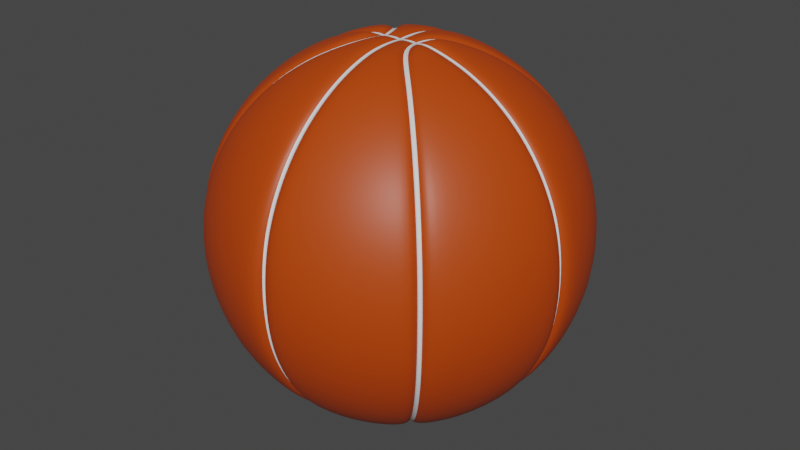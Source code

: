 # Source: 3D_Basketball.blend  (saved by Blender 2.90.8; exported with 4.5.12 LTS)
import bpy
from mathutils import Matrix  # noqa: F401  (used for matrix-valued properties, if any)

bpy.ops.wm.read_factory_settings(use_empty=True)
scene = bpy.context.scene
scene.name = 'Scene'

# ---- collections
col_collection = bpy.data.collections.new('Collection'); scene.collection.children.link(col_collection)

# ---- materials (node trees are filled in below, after node groups)
mat_material_001 = bpy.data.materials.new('Material.001')
mat_material_001.use_transparent_shadow = False
mat_material_002 = bpy.data.materials.new('Material.002')
mat_material_002.use_transparent_shadow = False

# ---- material node trees
mat_material_001.use_nodes = True; mat_material_001.node_tree.nodes.clear()
_N = mat_material_001.node_tree.nodes; _L = mat_material_001.node_tree.links
n0 = _N.new('ShaderNodeBsdfPrincipled'); n0.name = 'Principled BSDF'; n0.location = (10, 300)
n0.distribution = 'GGX'
n0.subsurface_method = 'BURLEY'
n0.inputs[0].default_value = (0.4969, 0.05316, 0.0, 1.0)
n0.inputs[3].default_value = 1.45
n0.inputs[27].default_value = (0.0, 0.0, 0.0, 1.0)
n0.inputs[28].default_value = 1.0
n1 = _N.new('ShaderNodeOutputMaterial'); n1.name = 'Material Output'; n1.location = (300, 300)
_L.new(n0.outputs[0], n1.inputs[0])
n1.is_active_output = True
mat_material_002.use_nodes = True; mat_material_002.node_tree.nodes.clear()
_N = mat_material_002.node_tree.nodes; _L = mat_material_002.node_tree.links
n0 = _N.new('ShaderNodeBsdfPrincipled'); n0.name = 'Principled BSDF'; n0.location = (10, 300)
n0.distribution = 'GGX'
n0.subsurface_method = 'BURLEY'
n0.inputs[3].default_value = 1.45
n0.inputs[27].default_value = (0.0, 0.0, 0.0, 1.0)
n0.inputs[28].default_value = 1.0
n1 = _N.new('ShaderNodeOutputMaterial'); n1.name = 'Material Output'; n1.location = (300, 300)
_L.new(n0.outputs[0], n1.inputs[0])
n1.is_active_output = True

# ---- world
world_world = bpy.data.worlds.new('World'); scene.world = world_world
world_world.use_nodes = True; world_world.node_tree.nodes.clear()
_N = world_world.node_tree.nodes; _L = world_world.node_tree.links
n0 = _N.new('ShaderNodeOutputWorld'); n0.name = 'World Output'; n0.location = (300, 300)
n1 = _N.new('ShaderNodeBackground'); n1.name = 'Background'; n1.location = (10, 300)
n1.inputs[0].default_value = (0.05088, 0.05088, 0.05088, 1.0)
_L.new(n1.outputs[0], n0.inputs[0])
n0.is_active_output = True
world_world.color = (0.05088, 0.05088, 0.05088)
world_world.use_sun_shadow = False
world_world.sun_shadow_jitter_overblur = 0.0

# ---- meshes
me_sphere = bpy.data.meshes.new('Sphere')
me_sphere.from_pydata([(0.07466, 0.1802, 0.9808), (0.1464, 0.3536, 0.9239), (0.2126, 0.5133, 0.8315), (0.2706, 0.6533, 0.7071), (0.3182, 0.7682, 0.5556), (0.3536, 0.8536, 0.3827), (0.3753, 0.9061, 0.1951), (0.3827, 0.9239, 7.55e-08), (0.1802, 0.07466, 0.9808), (0.3536, 0.1464, 0.9239), (0.5133, 0.2126, 0.8315), (0.6533, 0.2706, 0.7071), (0.7682, 0.3182, 0.5556), (0.8536, 0.3536, 0.3827), (0.9061, 0.3753, 0.1951), (0.9239, 0.3827, 7.55e-08), (0.1802, -0.07466, 0.9808), (0.3536, -0.1464, 0.9239), (0.5133, -0.2126, 0.8315), (0.6533, -0.2706, 0.7071), (0.7682, -0.3182, 0.5556), (0.8536, -0.3536, 0.3827), (0.9061, -0.3753, 0.1951), (0.9239, -0.3827, 7.55e-08), (0.07466, -0.1802, 0.9808), (0.1464, -0.3536, 0.9239), (0.2126, -0.5133, 0.8315), (0.2706, -0.6533, 0.7071), (0.3182, -0.7682, 0.5556), (0.3536, -0.8536, 0.3827), (0.3753, -0.9061, 0.1951), (0.3827, -0.9239, 7.55e-08), (-0.07466, -0.1802, 0.9808), (-0.1464, -0.3536, 0.9239), (-0.2126, -0.5133, 0.8315), (-0.2706, -0.6533, 0.7071), (-0.3182, -0.7682, 0.5556), (-0.3536, -0.8536, 0.3827), (-0.3753, -0.9061, 0.1951), (-0.3827, -0.9239, 7.55e-08), (-0.1802, -0.07466, 0.9808), (-0.3536, -0.1464, 0.9239), (-0.5133, -0.2126, 0.8315), (-0.6533, -0.2706, 0.7071), (-0.7682, -0.3182, 0.5556), (-0.8536, -0.3536, 0.3827), (-0.9061, -0.3753, 0.1951), (-0.9239, -0.3827, 7.55e-08), (-0.1802, 0.07466, 0.9808), (-0.3536, 0.1464, 0.9239), (-0.5133, 0.2126, 0.8315), (-0.6533, 0.2706, 0.7071), (-0.7682, 0.3182, 0.5556), (-0.8536, 0.3536, 0.3827), (-0.9061, 0.3753, 0.1951), (-0.9239, 0.3827, 7.55e-08), (-0.07466, 0.1802, 0.9808), (-0.1464, 0.3536, 0.9239), (-0.2126, 0.5133, 0.8315), (-0.2706, 0.6533, 0.7071), (-0.3182, 0.7682, 0.5556), (-0.3536, 0.8536, 0.3827), (-0.3753, 0.9061, 0.1951), (-0.3827, 0.9239, 7.55e-08), (-0.03056, 0.189, 0.9808), (0.03056, 0.189, 0.9808), (-0.01048, 0.1792, 0.9612), (0.01048, 0.1792, 0.9612), (-0.03046, 0.701, 0.7071), (0.03046, 0.701, 0.7071), (-0.01045, 0.659, 0.7047), (0.01045, 0.659, 0.7047), (0.03043, 0.8254, 0.5556), (-0.03043, 0.8254, 0.5556), (0.01044, 0.7755, 0.5627), (-0.01044, 0.7755, 0.5627), (0.03039, 0.9178, 0.3827), (-0.03039, 0.9178, 0.3827), (0.01042, 0.8621, 0.4007), (-0.01042, 0.8621, 0.4007), (0.03037, 0.9747, 0.1951), (-0.03037, 0.9747, 0.1951), (0.01042, 0.9155, 0.225), (-0.01042, 0.9155, 0.225), (-0.03037, 0.994, 7.55e-08), (0.03037, 0.994, 7.288e-08), (-0.01041, 0.9335, 0.04217), (0.01041, 0.9335, 0.04217), (0.1119, 0.1554, 0.9808), (0.1559, 0.111, 0.9808), (0.1193, 0.1341, 0.9612), (0.1344, 0.1189, 0.9612), (0.2884, 0.2439, 0.9239), (0.2446, 0.288, 0.9239), (0.2586, 0.2433, 0.9078), (0.2436, 0.2584, 0.9078), (0.4105, 0.3664, 0.8315), (0.3669, 0.4102, 0.8315), (0.3731, 0.3579, 0.8213), (0.3582, 0.3729, 0.8213), (0.5176, 0.4737, 0.7071), (0.4741, 0.5173, 0.7071), (0.4735, 0.4584, 0.7047), (0.4586, 0.4734, 0.7047), (0.6054, 0.5618, 0.5556), (0.5621, 0.6052, 0.5556), (0.5558, 0.5408, 0.5627), (0.541, 0.5558, 0.5627), (0.6707, 0.6272, 0.3827), (0.6275, 0.6705, 0.3827), (0.6171, 0.6021, 0.4007), (0.6022, 0.617, 0.4007), (0.7109, 0.6675, 0.1951), (0.6677, 0.7108, 0.1951), (0.6547, 0.6398, 0.225), (0.6399, 0.6547, 0.225), (0.6813, 0.7243, 7.55e-08), (0.7245, 0.6811, 7.782e-08), (0.6527, 0.6674, 0.04217), (0.6675, 0.6526, 0.04217), (0.1846, 0.03136, 0.9808), (0.1847, -0.02982, 0.9808), (0.174, 0.01126, 0.9612), (0.174, -0.009722, 0.9612), (0.3766, -0.03051, 0.9239), (0.3766, 0.03055, 0.9239), (0.355, -0.01041, 0.9078), (0.355, 0.01053, 0.9078), (0.5495, -0.03049, 0.8315), (0.5495, 0.03051, 0.8315), (0.517, -0.0104, 0.8213), (0.517, 0.01052, 0.8213), (0.701, -0.03045, 0.7071), (0.701, 0.03047, 0.7071), (0.659, -0.01039, 0.7047), (0.659, 0.0105, 0.7047), (0.8254, -0.03042, 0.5556), (0.8254, 0.03043, 0.5556), (0.7755, -0.01038, 0.5627), (0.7755, 0.01049, 0.5627), (0.9178, -0.03039, 0.3827), (0.9178, 0.0304, 0.3827), (0.8621, -0.01037, 0.4007), (0.8621, 0.01048, 0.4007), (0.9747, -0.03037, 0.1951), (0.9747, 0.03038, 0.1951), (0.9154, -0.01036, 0.225), (0.9154, 0.01047, 0.225), (0.994, 0.03037, 7.55e-08), (0.994, -0.03036, 7.555e-08), (0.9334, 0.01047, 0.04217), (0.9334, -0.01036, 0.04217), (0.156, -0.111, 0.9808), (0.1119, -0.1554, 0.9808), (0.1344, -0.1188, 0.9612), (0.1193, -0.134, 0.9612), (0.2446, -0.288, 0.9239), (0.2884, -0.2439, 0.9239), (0.2436, -0.2583, 0.9078), (0.2586, -0.2432, 0.9078), (0.3669, -0.4102, 0.8315), (0.4105, -0.3664, 0.8315), (0.3582, -0.3728, 0.8213), (0.3731, -0.3578, 0.8213), (0.4741, -0.5173, 0.7071), (0.5176, -0.4737, 0.7071), (0.4586, -0.4733, 0.7047), (0.4735, -0.4583, 0.7047), (0.5621, -0.6052, 0.5556), (0.6054, -0.5617, 0.5556), (0.541, -0.5557, 0.5627), (0.5559, -0.5407, 0.5627), (0.6275, -0.6705, 0.3827), (0.6707, -0.6272, 0.3827), (0.6022, -0.6169, 0.4007), (0.6171, -0.602, 0.4007), (0.6677, -0.7108, 0.1951), (0.7109, -0.6675, 0.1951), (0.6399, -0.6546, 0.225), (0.6547, -0.6397, 0.225), (0.7245, -0.6811, 7.55e-08), (0.6813, -0.7243, 7.683e-08), (0.6675, -0.6525, 0.04217), (0.6527, -0.6673, 0.04217), (0.03056, -0.189, 0.9808), (-0.03056, -0.189, 0.9808), (0.01048, -0.1791, 0.9612), (-0.01048, -0.1791, 0.9612), (-0.03054, -0.3766, 0.9239), (0.03054, -0.3766, 0.9239), (-0.01047, -0.3549, 0.9078), (0.01047, -0.3549, 0.9078), (-0.0305, -0.5495, 0.8315), (0.0305, -0.5495, 0.8315), (-0.01046, -0.5169, 0.8213), (0.01046, -0.5169, 0.8213), (-0.03046, -0.701, 0.7071), (0.03046, -0.701, 0.7071), (-0.01045, -0.6589, 0.7047), (0.01045, -0.6589, 0.7047), (-0.03043, -0.8254, 0.5556), (0.03043, -0.8254, 0.5556), (-0.01044, -0.7754, 0.5627), (0.01044, -0.7754, 0.5627), (-0.03039, -0.9178, 0.3827), (0.03039, -0.9178, 0.3827), (-0.01042, -0.862, 0.4007), (0.01042, -0.862, 0.4007), (-0.03037, -0.9747, 0.1951), (0.03037, -0.9747, 0.1951), (-0.01042, -0.9154, 0.225), (0.01042, -0.9154, 0.225), (0.03037, -0.994, 7.55e-08), (-0.03037, -0.994, 7.404e-08), (0.01041, -0.9334, 0.04217), (-0.01041, -0.9334, 0.04217), (-0.1119, -0.1554, 0.9808), (-0.156, -0.111, 0.9808), (-0.1193, -0.134, 0.9612), (-0.1344, -0.1188, 0.9612), (-0.2884, -0.2439, 0.9239), (-0.2446, -0.288, 0.9239), (-0.2586, -0.2432, 0.9078), (-0.2436, -0.2583, 0.9078), (-0.4105, -0.3664, 0.8315), (-0.3669, -0.4102, 0.8315), (-0.3731, -0.3578, 0.8213), (-0.3582, -0.3728, 0.8213), (-0.5176, -0.4737, 0.7071), (-0.4741, -0.5173, 0.7071), (-0.4735, -0.4583, 0.7047), (-0.4586, -0.4733, 0.7047), (-0.6054, -0.5617, 0.5556), (-0.5621, -0.6052, 0.5556), (-0.5559, -0.5407, 0.5627), (-0.541, -0.5557, 0.5627), (-0.6707, -0.6272, 0.3827), (-0.6275, -0.6705, 0.3827), (-0.6171, -0.602, 0.4007), (-0.6022, -0.6169, 0.4007), (-0.7109, -0.6675, 0.1951), (-0.6677, -0.7108, 0.1951), (-0.6547, -0.6397, 0.225), (-0.6399, -0.6546, 0.225), (-0.6813, -0.7243, 7.55e-08), (-0.7245, -0.6811, 7.311e-08), (-0.6527, -0.6673, 0.04217), (-0.6675, -0.6525, 0.04217), (-0.1847, -0.02982, 0.9808), (-0.1846, 0.03136, 0.9808), (-0.174, -0.009722, 0.9612), (-0.174, 0.01126, 0.9612), (-0.3766, 0.03055, 0.9239), (-0.3766, -0.03051, 0.9239), (-0.355, 0.01053, 0.9078), (-0.355, -0.01041, 0.9078), (-0.5495, 0.03051, 0.8315), (-0.5495, -0.03049, 0.8315), (-0.517, 0.01052, 0.8213), (-0.517, -0.0104, 0.8213), (-0.701, 0.03047, 0.7071), (-0.701, -0.03045, 0.7071), (-0.659, 0.0105, 0.7047), (-0.659, -0.01039, 0.7047), (-0.8254, 0.03043, 0.5556), (-0.8254, -0.03042, 0.5556), (-0.7755, 0.01049, 0.5627), (-0.7755, -0.01038, 0.5627), (-0.9178, 0.0304, 0.3827), (-0.9178, -0.03039, 0.3827), (-0.8621, 0.01048, 0.4007), (-0.8621, -0.01037, 0.4007), (-0.9747, 0.03038, 0.1951), (-0.9747, -0.03037, 0.1951), (-0.9154, 0.01047, 0.225), (-0.9154, -0.01036, 0.225), (-0.994, -0.03036, 7.55e-08), (-0.994, 0.03037, 7.451e-08), (-0.9334, -0.01036, 0.04217), (-0.9334, 0.01047, 0.04217), (-0.1559, 0.111, 0.9808), (-0.1119, 0.1554, 0.9808), (-0.1344, 0.1189, 0.9612), (-0.1193, 0.1341, 0.9612), (-0.2446, 0.288, 0.9239), (-0.2884, 0.2439, 0.9239), (-0.2436, 0.2584, 0.9078), (-0.2586, 0.2433, 0.9078), (-0.3669, 0.4102, 0.8315), (-0.4105, 0.3664, 0.8315), (-0.3582, 0.3729, 0.8213), (-0.3731, 0.3579, 0.8213), (-0.4741, 0.5173, 0.7071), (-0.5176, 0.4737, 0.7071), (-0.4586, 0.4734, 0.7047), (-0.4735, 0.4584, 0.7047), (-0.5621, 0.6052, 0.5556), (-0.6054, 0.5618, 0.5556), (-0.541, 0.5558, 0.5627), (-0.5558, 0.5408, 0.5627), (-0.6275, 0.6705, 0.3827), (-0.6707, 0.6272, 0.3827), (-0.6022, 0.617, 0.4007), (-0.6171, 0.6021, 0.4007), (-0.6677, 0.7108, 0.1951), (-0.7109, 0.6675, 0.1951), (-0.6399, 0.6547, 0.225), (-0.6547, 0.6398, 0.225), (-0.7245, 0.6811, 7.55e-08), (-0.6813, 0.7243, 7.241e-08), (-0.6675, 0.6526, 0.04217), (-0.6527, 0.6674, 0.04217), (-0.03054, 0.3766, 0.9239), (0.03054, 0.3766, 0.9239), (-0.01047, 0.355, 0.9078), (0.01047, 0.355, 0.9078), (0.0305, 0.5495, 0.8315), (-0.0305, 0.5495, 0.8315), (0.01046, 0.517, 0.8213), (-0.01046, 0.517, 0.8213), (-0.1324, 0.03265, 0.9808), (-0.1323, -0.02853, 0.9808), (-0.07474, -0.02746, 0.9808), (-0.07513, 0.03407, 0.9808), (-0.1211, 0.0126, 0.9612), (-0.1062, 0.03108, 0.9612), (-0.1036, 0.01218, 0.9612), (-0.106, -0.02635, 0.9612), (-0.1211, -0.008365, 0.9612), (-0.1036, -0.007218, 0.9612), (-0.06723, -0.007391, 0.9612), (-0.08801, -0.02581, 0.9612), (-0.08562, -0.006895, 0.9612), (-0.0883, 0.03153, 0.9612), (-0.06736, 0.01369, 0.9612), (-0.08571, 0.01254, 0.9612), (-0.05638, 0.03433, 0.9808), (-0.05624, -0.0272, 0.9808), (-0.05149, 0.01395, 0.9612), (-0.05144, -0.007156, 0.9612), (-0.03057, 0.03443, 0.9808), (-0.03057, -0.0271, 0.9808), (0.03057, -0.0271, 0.9808), (0.03057, 0.03443, 0.9808), (-0.02864, 0.01309, 0.9612), (-0.009547, 0.03231, 0.9612), (-0.009547, 0.01312, 0.9612), (-0.009547, -0.02534, 0.9612), (-0.02864, -0.006127, 0.9612), (-0.009547, -0.006098, 0.9612), (0.02864, -0.006127, 0.9612), (0.009546, -0.02519, 0.9612), (0.009547, -0.006098, 0.9612), (0.009547, 0.03231, 0.9612), (0.02864, 0.01309, 0.9612), (0.009547, 0.01312, 0.9612), (0.05638, 0.03433, 0.9808), (0.05624, -0.0272, 0.9808), (0.05149, 0.01395, 0.9612), (0.05144, -0.007156, 0.9612), (0.1324, 0.03265, 0.9808), (0.07513, 0.03407, 0.9808), (0.07474, -0.02746, 0.9808), (0.1323, -0.02853, 0.9808), (0.1062, 0.03109, 0.9612), (0.1211, 0.0126, 0.9612), (0.1036, 0.01218, 0.9612), (0.06736, 0.01369, 0.9612), (0.0883, 0.03153, 0.9612), (0.08571, 0.01254, 0.9612), (0.08801, -0.02602, 0.9612), (0.06723, -0.007391, 0.9612), (0.08562, -0.006895, 0.9612), (0.1211, -0.008365, 0.9612), (0.106, -0.02617, 0.9612), (0.1036, -0.007218, 0.9612)], [], [(59, 58, 317, 68), (69, 316, 2, 3), (62, 61, 77, 81), (63, 62, 81, 84), (92, 89, 8, 9), (57, 56, 64, 312), (356, 361, 88, 0), (100, 96, 10, 11), (104, 100, 11, 12), (108, 104, 12, 13), (112, 108, 13, 14), (117, 112, 14, 15), (124, 121, 16, 17), (5, 4, 105, 109), (6, 5, 109, 113), (7, 6, 113, 116), (360, 120, 8, 89), (2, 1, 93, 97), (3, 2, 97, 101), (4, 3, 101, 105), (128, 124, 17, 18), (132, 128, 18, 19), (136, 132, 19, 20), (140, 136, 20, 21), (144, 140, 21, 22), (149, 144, 22, 23), (156, 153, 24, 25), (13, 12, 137, 141), (14, 13, 141, 145), (15, 14, 145, 148), (152, 16, 121, 363), (10, 9, 125, 129), (11, 10, 129, 133), (12, 11, 133, 137), (164, 160, 26, 27), (168, 164, 27, 28), (172, 168, 28, 29), (176, 172, 29, 30), (181, 176, 30, 31), (188, 185, 32, 33), (160, 156, 25, 26), (22, 21, 173, 177), (23, 22, 177, 180), (24, 153, 362, 357), (18, 17, 157, 161), (19, 18, 161, 165), (20, 19, 165, 169), (21, 20, 169, 173), (196, 192, 34, 35), (200, 196, 35, 36), (204, 200, 36, 37), (208, 204, 37, 38), (213, 208, 38, 39), (220, 217, 40, 41), (184, 24, 357, 342), (30, 29, 205, 209), (31, 30, 209, 212), (32, 185, 341, 337), (26, 25, 189, 193), (27, 26, 193, 197), (28, 27, 197, 201), (29, 28, 201, 205), (232, 228, 43, 44), (236, 232, 44, 45), (240, 236, 45, 46), (245, 240, 46, 47), (252, 249, 48, 49), (216, 32, 337, 322), (228, 224, 42, 43), (39, 38, 241, 244), (40, 217, 321, 248), (34, 33, 221, 225), (35, 34, 225, 229), (36, 35, 229, 233), (37, 36, 233, 237), (38, 37, 237, 241), (268, 264, 52, 53), (272, 268, 53, 54), (277, 272, 54, 55), (284, 281, 56, 57), (256, 252, 49, 50), (260, 256, 50, 51), (264, 260, 51, 52), (249, 320, 280, 48), (42, 41, 253, 257), (43, 42, 257, 261), (44, 43, 261, 265), (45, 44, 265, 269), (46, 45, 269, 273), (47, 46, 273, 276), (300, 296, 60, 61), (304, 300, 61, 62), (309, 304, 62, 63), (58, 57, 312, 317), (288, 284, 57, 58), (292, 288, 58, 59), (296, 292, 59, 60), (323, 336, 56, 281), (50, 49, 285, 289), (51, 50, 289, 293), (52, 51, 293, 297), (53, 52, 297, 301), (54, 53, 301, 305), (55, 54, 305, 308), (76, 72, 4, 5), (80, 76, 5, 6), (85, 80, 6, 7), (336, 340, 64, 56), (316, 313, 1, 2), (61, 60, 73, 77), (72, 69, 3, 4), (41, 40, 248, 253), (49, 48, 280, 285), (60, 59, 68, 73), (313, 65, 0, 1), (96, 92, 9, 10), (1, 0, 88, 93), (9, 8, 120, 125), (17, 16, 152, 157), (192, 188, 33, 34), (25, 24, 184, 189), (224, 220, 41, 42), (33, 32, 216, 221), (320, 324, 326, 325), (324, 328, 329, 326), (321, 327, 329, 328), (327, 331, 332, 329), (322, 330, 332, 331), (330, 334, 335, 332), (323, 333, 335, 334), (333, 325, 326, 335), (326, 329, 332, 335), (340, 344, 346, 345), (344, 348, 349, 346), (341, 347, 349, 348), (347, 351, 352, 349), (342, 350, 352, 351), (350, 354, 355, 352), (343, 353, 355, 354), (353, 345, 346, 355), (346, 349, 352, 355), (360, 364, 366, 365), (364, 368, 369, 366), (361, 367, 369, 368), (367, 371, 372, 369), (362, 370, 372, 371), (370, 374, 375, 372), (363, 373, 375, 374), (373, 365, 366, 375), (366, 369, 372, 375), (69, 72, 74, 71), (71, 74, 75, 70), (70, 75, 73, 68), (72, 76, 78, 74), (74, 78, 79, 75), (75, 79, 77, 73), (76, 80, 82, 78), (78, 82, 83, 79), (79, 83, 81, 77), (80, 85, 87, 82), (82, 87, 86, 83), (83, 86, 84, 81), (89, 92, 94, 91), (91, 94, 95, 90), (90, 95, 93, 88), (92, 96, 98, 94), (94, 98, 99, 95), (95, 99, 97, 93), (96, 100, 102, 98), (98, 102, 103, 99), (99, 103, 101, 97), (100, 104, 106, 102), (102, 106, 107, 103), (103, 107, 105, 101), (104, 108, 110, 106), (106, 110, 111, 107), (107, 111, 109, 105), (108, 112, 114, 110), (110, 114, 115, 111), (111, 115, 113, 109), (112, 117, 119, 114), (114, 119, 118, 115), (115, 118, 116, 113), (121, 124, 126, 123), (123, 126, 127, 122), (122, 127, 125, 120), (124, 128, 130, 126), (126, 130, 131, 127), (127, 131, 129, 125), (128, 132, 134, 130), (130, 134, 135, 131), (131, 135, 133, 129), (132, 136, 138, 134), (134, 138, 139, 135), (135, 139, 137, 133), (136, 140, 142, 138), (138, 142, 143, 139), (139, 143, 141, 137), (140, 144, 146, 142), (142, 146, 147, 143), (143, 147, 145, 141), (144, 149, 151, 146), (146, 151, 150, 147), (147, 150, 148, 145), (153, 156, 158, 155), (155, 158, 159, 154), (154, 159, 157, 152), (156, 160, 162, 158), (158, 162, 163, 159), (159, 163, 161, 157), (160, 164, 166, 162), (162, 166, 167, 163), (163, 167, 165, 161), (164, 168, 170, 166), (166, 170, 171, 167), (167, 171, 169, 165), (168, 172, 174, 170), (170, 174, 175, 171), (171, 175, 173, 169), (172, 176, 178, 174), (174, 178, 179, 175), (175, 179, 177, 173), (176, 181, 183, 178), (178, 183, 182, 179), (179, 182, 180, 177), (185, 188, 190, 187), (187, 190, 191, 186), (186, 191, 189, 184), (188, 192, 194, 190), (190, 194, 195, 191), (191, 195, 193, 189), (192, 196, 198, 194), (194, 198, 199, 195), (195, 199, 197, 193), (196, 200, 202, 198), (198, 202, 203, 199), (199, 203, 201, 197), (200, 204, 206, 202), (202, 206, 207, 203), (203, 207, 205, 201), (204, 208, 210, 206), (206, 210, 211, 207), (207, 211, 209, 205), (208, 213, 215, 210), (210, 215, 214, 211), (211, 214, 212, 209), (217, 220, 222, 219), (219, 222, 223, 218), (218, 223, 221, 216), (220, 224, 226, 222), (222, 226, 227, 223), (223, 227, 225, 221), (224, 228, 230, 226), (226, 230, 231, 227), (227, 231, 229, 225), (228, 232, 234, 230), (230, 234, 235, 231), (231, 235, 233, 229), (232, 236, 238, 234), (234, 238, 239, 235), (235, 239, 237, 233), (236, 240, 242, 238), (238, 242, 243, 239), (239, 243, 241, 237), (240, 245, 247, 242), (242, 247, 246, 243), (243, 246, 244, 241), (249, 252, 254, 251), (251, 254, 255, 250), (250, 255, 253, 248), (252, 256, 258, 254), (254, 258, 259, 255), (255, 259, 257, 253), (256, 260, 262, 258), (258, 262, 263, 259), (259, 263, 261, 257), (260, 264, 266, 262), (262, 266, 267, 263), (263, 267, 265, 261), (264, 268, 270, 266), (266, 270, 271, 267), (267, 271, 269, 265), (268, 272, 274, 270), (270, 274, 275, 271), (271, 275, 273, 269), (272, 277, 279, 274), (274, 279, 278, 275), (275, 278, 276, 273), (281, 284, 286, 283), (283, 286, 287, 282), (282, 287, 285, 280), (284, 288, 290, 286), (286, 290, 291, 287), (287, 291, 289, 285), (288, 292, 294, 290), (290, 294, 295, 291), (291, 295, 293, 289), (292, 296, 298, 294), (294, 298, 299, 295), (295, 299, 297, 293), (296, 300, 302, 298), (298, 302, 303, 299), (299, 303, 301, 297), (300, 304, 306, 302), (302, 306, 307, 303), (303, 307, 305, 301), (304, 309, 311, 306), (306, 311, 310, 307), (307, 310, 308, 305), (313, 316, 318, 315), (315, 318, 319, 314), (314, 319, 317, 312), (65, 313, 315, 67), (67, 315, 314, 66), (66, 314, 312, 64), (316, 69, 71, 318), (318, 71, 70, 319), (319, 70, 68, 317), (323, 281, 283, 333), (333, 283, 282, 325), (325, 282, 280, 320), (343, 65, 67, 353), (353, 67, 66, 345), (345, 66, 64, 340), (360, 89, 91, 364), (364, 91, 90, 368), (368, 90, 88, 361), (216, 322, 331, 218), (218, 331, 327, 219), (219, 327, 321, 217), (184, 342, 351, 186), (186, 351, 347, 187), (187, 347, 341, 185), (152, 363, 374, 154), (154, 374, 370, 155), (155, 370, 362, 153), (361, 356, 358, 367), (367, 358, 359, 371), (371, 359, 357, 362), (356, 343, 354, 358), (358, 354, 350, 359), (359, 350, 342, 357), (340, 336, 338, 344), (344, 338, 339, 348), (348, 339, 337, 341), (336, 323, 334, 338), (338, 334, 330, 339), (339, 330, 322, 337), (120, 360, 365, 122), (122, 365, 373, 123), (123, 373, 363, 121), (320, 249, 251, 324), (324, 251, 250, 328), (328, 250, 248, 321), (343, 356, 0, 65)])
me_sphere.polygons.foreach_set('use_smooth', [True] * 355)
me_sphere.polygons.foreach_set('material_index', [0, 0, 0, 0, 0, 0, 0, 0, 0, 0, 0, 0, 0, 0, 0, 0, 0, 0, 0, 0, 0, 0, 0, 0, 0, 0, 0, 0, 0, 0, 0, 0, 0, 0, 0, 0, 0, 0, 0, 0, 0, 0, 0, 0, 0, 0, 0, 0, 0, 0, 0, 0, 0, 0, 0, 0, 0, 0, 0, 0, 0, 0, 0, 0, 0, 0, 0, 0, 0, 0, 0, 0, 0, 0, 0, 0, 0, 0, 0, 0, 0, 0, 0, 0, 0, 0, 0, 0, 0, 0, 0, 0, 0, 0, 0, 0, 0, 0, 0, 0, 0, 0, 0, 0, 0, 0, 0, 0, 0, 0, 0, 0, 0, 0, 0, 0, 0, 0, 0, 0, 0, 0, 0, 0, 1, 0, 1, 0, 1, 0, 1, 1, 0, 1, 0, 1, 0, 1, 0, 1, 1, 0, 1, 0, 1, 0, 1, 0, 1, 1, 0, 1, 0, 0, 1, 0, 0, 1, 0, 0, 1, 0, 0, 1, 0, 0, 1, 0, 0, 1, 0, 0, 1, 0, 0, 1, 0, 0, 1, 0, 0, 1, 0, 0, 1, 0, 0, 1, 0, 0, 1, 0, 0, 1, 0, 0, 1, 0, 0, 1, 0, 0, 1, 0, 0, 1, 0, 0, 1, 0, 0, 1, 0, 0, 1, 0, 0, 1, 0, 0, 1, 0, 0, 1, 0, 0, 1, 0, 0, 1, 0, 0, 1, 0, 0, 1, 0, 0, 1, 0, 0, 1, 0, 0, 1, 0, 0, 1, 0, 0, 1, 0, 0, 1, 0, 0, 1, 0, 0, 1, 0, 0, 1, 0, 0, 1, 0, 0, 1, 0, 0, 1, 0, 0, 1, 0, 0, 1, 0, 0, 1, 0, 0, 1, 0, 0, 1, 0, 0, 1, 0, 0, 1, 0, 0, 1, 0, 0, 1, 0, 0, 1, 0, 0, 1, 0, 0, 1, 0, 0, 1, 0, 0, 1, 0, 0, 1, 0, 0, 1, 0, 0, 1, 0, 0, 1, 0, 0, 1, 0, 0, 1, 0, 0, 1, 0, 0, 1, 0, 0, 1, 0, 0, 1, 0, 0, 1, 0, 0, 1, 0, 0, 1, 0, 0])
_uv = me_sphere.uv_layers.new(name='UVMap')
_uv.uv.foreach_set('vector', [0.8125, 0.75, 0.8125, 0.8125, 0.759, 0.8125, 0.757, 0.75, 0.743, 0.75, 0.741, 0.8125, 0.6875, 0.8125, 0.6875, 0.75, 0.8125, 0.5625, 0.8125, 0.625, 0.7554, 0.625, 0.7551, 0.5625, 0.8125, 0.5, 0.8125, 0.5625, 0.7551, 0.5625, 0.755, 0.5, 0.6116, 0.875, 0.5984, 0.9375, 0.5625, 0.9375, 0.5625, 0.875, 0.8125, 0.875, 0.8125, 0.9375, 0.7756, 0.9375, 0.763, 0.875, 0.5358, 0.9375, 0.5339, 0.9375, 0.6507, 0.9375, 0.6875, 0.9375, 0.6178, 0.75, 0.6158, 0.8125, 0.5625, 0.8125, 0.5625, 0.75, 0.6189, 0.6875, 0.6178, 0.75, 0.5625, 0.75, 0.5625, 0.6875, 0.6196, 0.625, 0.6189, 0.6875, 0.5625, 0.6875, 0.5625, 0.625, 0.6199, 0.5625, 0.6196, 0.625, 0.5625, 0.625, 0.5625, 0.5625, 0.62, 0.5, 0.6199, 0.5625, 0.5625, 0.5625, 0.5625, 0.5, 0.487, 0.875, 0.4747, 0.9375, 0.4375, 0.9375, 0.4375, 0.875, 0.6875, 0.625, 0.6875, 0.6875, 0.631, 0.6875, 0.6304, 0.625, 0.6875, 0.5625, 0.6875, 0.625, 0.6304, 0.625, 0.6301, 0.5625, 0.6875, 0.5, 0.6875, 0.5625, 0.6301, 0.5625, 0.63, 0.5, 0.5291, 0.9375, 0.5266, 0.9375, 0.5625, 0.9375, 0.5984, 0.9375, 0.6875, 0.8125, 0.6875, 0.875, 0.6381, 0.875, 0.634, 0.8125, 0.6875, 0.75, 0.6875, 0.8125, 0.634, 0.8125, 0.6321, 0.75, 0.6875, 0.6875, 0.6875, 0.75, 0.6321, 0.75, 0.631, 0.6875, 0.491, 0.8125, 0.487, 0.875, 0.4375, 0.875, 0.4375, 0.8125, 0.493, 0.75, 0.491, 0.8125, 0.4375, 0.8125, 0.4375, 0.75, 0.494, 0.6875, 0.493, 0.75, 0.4375, 0.75, 0.4375, 0.6875, 0.4946, 0.625, 0.494, 0.6875, 0.4375, 0.6875, 0.4375, 0.625, 0.4949, 0.5625, 0.4946, 0.625, 0.4375, 0.625, 0.4375, 0.5625, 0.495, 0.5, 0.4949, 0.5625, 0.4375, 0.5625, 0.4375, 0.5, 0.3619, 0.875, 0.3493, 0.9375, 0.3125, 0.9375, 0.3125, 0.875, 0.5625, 0.625, 0.5625, 0.6875, 0.506, 0.6875, 0.5054, 0.625, 0.5625, 0.5625, 0.5625, 0.625, 0.5054, 0.625, 0.5051, 0.5625, 0.5625, 0.5, 0.5625, 0.5625, 0.5051, 0.5625, 0.505, 0.5, 0.4016, 0.9375, 0.4375, 0.9375, 0.4754, 0.9375, 0.4747, 0.9375, 0.5625, 0.8125, 0.5625, 0.875, 0.513, 0.875, 0.509, 0.8125, 0.5625, 0.75, 0.5625, 0.8125, 0.509, 0.8125, 0.507, 0.75, 0.5625, 0.6875, 0.5625, 0.75, 0.507, 0.75, 0.506, 0.6875, 0.3679, 0.75, 0.366, 0.8125, 0.3125, 0.8125, 0.3125, 0.75, 0.369, 0.6875, 0.3679, 0.75, 0.3125, 0.75, 0.3125, 0.6875, 0.3696, 0.625, 0.369, 0.6875, 0.3125, 0.6875, 0.3125, 0.625, 0.3699, 0.5625, 0.3696, 0.625, 0.3125, 0.625, 0.3125, 0.5625, 0.37, 0.5, 0.3699, 0.5625, 0.3125, 0.5625, 0.3125, 0.5, 0.237, 0.875, 0.2244, 0.9375, 0.1875, 0.9375, 0.1875, 0.875, 0.366, 0.8125, 0.3619, 0.875, 0.3125, 0.875, 0.3125, 0.8125, 0.4375, 0.5625, 0.4375, 0.625, 0.3804, 0.625, 0.3801, 0.5625, 0.4375, 0.5, 0.4375, 0.5625, 0.3801, 0.5625, 0.38, 0.5, 0.3125, 0.9375, 0.3493, 0.9375, 0.4726, 0.9375, 0.4718, 0.9375, 0.4375, 0.8125, 0.4375, 0.875, 0.3884, 0.875, 0.3842, 0.8125, 0.4375, 0.75, 0.4375, 0.8125, 0.3842, 0.8125, 0.3822, 0.75, 0.4375, 0.6875, 0.4375, 0.75, 0.3822, 0.75, 0.3811, 0.6875, 0.4375, 0.625, 0.4375, 0.6875, 0.3811, 0.6875, 0.3804, 0.625, 0.243, 0.75, 0.241, 0.8125, 0.1875, 0.8125, 0.1875, 0.75, 0.244, 0.6875, 0.243, 0.75, 0.1875, 0.75, 0.1875, 0.6875, 0.2446, 0.625, 0.244, 0.6875, 0.1875, 0.6875, 0.1875, 0.625, 0.2449, 0.5625, 0.2446, 0.625, 0.1875, 0.625, 0.1875, 0.5625, 0.245, 0.5, 0.2449, 0.5625, 0.1875, 0.5625, 0.1875, 0.5, 0.1116, 0.875, 0.09837, 0.9375, 0.0625, 0.9375, 0.0625, 0.875, 0.2756, 0.9375, 0.3125, 0.9375, 0.4718, 0.9375, 0.4687, 0.9375, 0.3125, 0.5625, 0.3125, 0.625, 0.2554, 0.625, 0.2551, 0.5625, 0.3125, 0.5, 0.3125, 0.5625, 0.2551, 0.5625, 0.255, 0.5, 0.1875, 0.9375, 0.2244, 0.9375, 0.4592, 0.9375, 0.453, 0.9375, 0.3125, 0.8125, 0.3125, 0.875, 0.263, 0.875, 0.259, 0.8125, 0.3125, 0.75, 0.3125, 0.8125, 0.259, 0.8125, 0.257, 0.75, 0.3125, 0.6875, 0.3125, 0.75, 0.257, 0.75, 0.256, 0.6875, 0.3125, 0.625, 0.3125, 0.6875, 0.256, 0.6875, 0.2554, 0.625, 0.1189, 0.6875, 0.1178, 0.75, 0.0625, 0.75, 0.0625, 0.6875, 0.1196, 0.625, 0.1189, 0.6875, 0.0625, 0.6875, 0.0625, 0.625, 0.1199, 0.5625, 0.1196, 0.625, 0.0625, 0.625, 0.0625, 0.5625, 0.12, 0.5, 0.1199, 0.5625, 0.0625, 0.5625, 0.0625, 0.5, 0.987, 0.875, 0.9741, 0.9375, 0.9375, 0.9375, 0.9375, 0.875, 0.1507, 0.9375, 0.1875, 0.9375, 0.453, 0.9375, 0.4434, 0.9375, 0.1178, 0.75, 0.1158, 0.8125, 0.0625, 0.8125, 0.0625, 0.75, 0.1875, 0.5, 0.1875, 0.5625, 0.1301, 0.5625, 0.13, 0.5, 0.0625, 0.9375, 0.09837, 0.9375, 0.3987, 0.9375, 0.3279, 0.9375, 0.1875, 0.8125, 0.1875, 0.875, 0.1381, 0.875, 0.134, 0.8125, 0.1875, 0.75, 0.1875, 0.8125, 0.134, 0.8125, 0.1321, 0.75, 0.1875, 0.6875, 0.1875, 0.75, 0.1321, 0.75, 0.131, 0.6875, 0.1875, 0.625, 0.1875, 0.6875, 0.131, 0.6875, 0.1304, 0.625, 0.1875, 0.5625, 0.1875, 0.625, 0.1304, 0.625, 0.1301, 0.5625, 0.9946, 0.625, 0.994, 0.6875, 0.9375, 0.6875, 0.9375, 0.625, 0.9949, 0.5625, 0.9946, 0.625, 0.9375, 0.625, 0.9375, 0.5625, 0.995, 0.5, 0.9949, 0.5625, 0.9375, 0.5625, 0.9375, 0.5, 0.8619, 0.875, 0.8493, 0.9375, 0.8125, 0.9375, 0.8125, 0.875, 0.991, 0.8125, 0.987, 0.875, 0.9375, 0.875, 0.9375, 0.8125, 0.993, 0.75, 0.991, 0.8125, 0.9375, 0.8125, 0.9375, 0.75, 0.994, 0.6875, 0.993, 0.75, 0.9375, 0.75, 0.9375, 0.6875, 0.6864, 0.9375, 0.6165, 0.9375, 0.9016, 0.9375, 0.9375, 0.9375, 0.0625, 0.8125, 0.0625, 0.875, 0.01302, 0.875, 0.008962, 0.8125, 0.0625, 0.75, 0.0625, 0.8125, 0.008962, 0.8125, 0.007033, 0.75, 0.0625, 0.6875, 0.0625, 0.75, 0.007033, 0.75, 0.005974, 0.6875, 0.0625, 0.625, 0.0625, 0.6875, 0.005974, 0.6875, 0.005371, 0.625, 0.0625, 0.5625, 0.0625, 0.625, 0.005371, 0.625, 0.005056, 0.5625, 0.0625, 0.5, 0.0625, 0.5625, 0.005056, 0.5625, 0.004958, 0.5, 0.8696, 0.625, 0.869, 0.6875, 0.8125, 0.6875, 0.8125, 0.625, 0.8699, 0.5625, 0.8696, 0.625, 0.8125, 0.625, 0.8125, 0.5625, 0.87, 0.5, 0.8699, 0.5625, 0.8125, 0.5625, 0.8125, 0.5, 0.8125, 0.8125, 0.8125, 0.875, 0.763, 0.875, 0.759, 0.8125, 0.866, 0.8125, 0.8619, 0.875, 0.8125, 0.875, 0.8125, 0.8125, 0.8679, 0.75, 0.866, 0.8125, 0.8125, 0.8125, 0.8125, 0.75, 0.869, 0.6875, 0.8679, 0.75, 0.8125, 0.75, 0.8125, 0.6875, 0.5703, 0.9375, 0.5596, 0.9375, 0.8125, 0.9375, 0.8493, 0.9375, 0.9375, 0.8125, 0.9375, 0.875, 0.8884, 0.875, 0.8842, 0.8125, 0.9375, 0.75, 0.9375, 0.8125, 0.8842, 0.8125, 0.8822, 0.75, 0.9375, 0.6875, 0.9375, 0.75, 0.8822, 0.75, 0.8811, 0.6875, 0.9375, 0.625, 0.9375, 0.6875, 0.8811, 0.6875, 0.8804, 0.625, 0.9375, 0.5625, 0.9375, 0.625, 0.8804, 0.625, 0.8801, 0.5625, 0.9375, 0.5, 0.9375, 0.5625, 0.8801, 0.5625, 0.88, 0.5, 0.7446, 0.625, 0.744, 0.6875, 0.6875, 0.6875, 0.6875, 0.625, 0.7449, 0.5625, 0.7446, 0.625, 0.6875, 0.625, 0.6875, 0.5625, 0.745, 0.5, 0.7449, 0.5625, 0.6875, 0.5625, 0.6875, 0.5, 0.5596, 0.9375, 0.5523, 0.9375, 0.7756, 0.9375, 0.8125, 0.9375, 0.741, 0.8125, 0.737, 0.875, 0.6875, 0.875, 0.6875, 0.8125, 0.8125, 0.625, 0.8125, 0.6875, 0.756, 0.6875, 0.7554, 0.625, 0.744, 0.6875, 0.743, 0.75, 0.6875, 0.75, 0.6875, 0.6875, 0.0625, 0.875, 0.0625, 0.9375, 0.02534, 0.9375, 0.01302, 0.875, 0.9375, 0.875, 0.9375, 0.9375, 0.9016, 0.9375, 0.8884, 0.875, 0.8125, 0.6875, 0.8125, 0.75, 0.757, 0.75, 0.756, 0.6875, 0.737, 0.875, 0.7244, 0.9375, 0.6875, 0.9375, 0.6875, 0.875, 0.6158, 0.8125, 0.6116, 0.875, 0.5625, 0.875, 0.5625, 0.8125, 0.6875, 0.875, 0.6875, 0.9375, 0.6507, 0.9375, 0.6381, 0.875, 0.5625, 0.875, 0.5625, 0.9375, 0.5259, 0.9375, 0.513, 0.875, 0.4375, 0.875, 0.4375, 0.9375, 0.4016, 0.9375, 0.3884, 0.875, 0.241, 0.8125, 0.237, 0.875, 0.1875, 0.875, 0.1875, 0.8125, 0.3125, 0.875, 0.3125, 0.9375, 0.2756, 0.9375, 0.263, 0.875, 0.1158, 0.8125, 0.1116, 0.875, 0.0625, 0.875, 0.0625, 0.8125, 0.1875, 0.875, 0.1875, 0.9375, 0.1507, 0.9375, 0.1381, 0.875, 0.6165, 0.9375, 0.549, 0.9375, 0.541, 0.9375, 0.5979, 0.9375, 0.549, 0.9375, 0.5081, 0.9375, 0.5078, 0.9375, 0.541, 0.9375, 0.3987, 0.9375, 0.4162, 0.9375, 0.4741, 0.9375, 0.4672, 0.9375, 0.4162, 0.9375, 0.4333, 0.9375, 0.4857, 0.9375, 0.4741, 0.9375, 0.4434, 0.9375, 0.4835, 0.9375, 0.4828, 0.9375, 0.4335, 0.9375, 0.4835, 0.9375, 0.5069, 0.9375, 0.5075, 0.9375, 0.4828, 0.9375, 0.5703, 0.9375, 0.5809, 0.9375, 0.5315, 0.9375, 0.5302, 0.9375, 0.5809, 0.9375, 0.5951, 0.9375, 0.5427, 0.9375, 0.5315, 0.9375, 0.541, 0.9375, 0.4741, 0.9375, 0.4828, 0.9375, 0.5315, 0.9375, 0.5523, 0.9375, 0.5213, 0.9375, 0.5197, 0.9375, 0.5474, 0.9375, 0.5213, 0.9375, 0.5058, 0.9375, 0.5054, 0.9375, 0.5197, 0.9375, 0.4592, 0.9375, 0.4629, 0.9375, 0.4907, 0.9375, 0.4903, 0.9375, 0.4629, 0.9375, 0.4657, 0.9375, 0.4918, 0.9375, 0.4907, 0.9375, 0.4687, 0.9375, 0.4924, 0.9375, 0.4924, 0.9375, 0.467, 0.9375, 0.4924, 0.9375, 0.5044, 0.9375, 0.5049, 0.9375, 0.4924, 0.9375, 0.54, 0.9375, 0.5426, 0.9375, 0.5172, 0.9375, 0.5162, 0.9375, 0.5426, 0.9375, 0.5443, 0.9375, 0.5181, 0.9375, 0.5172, 0.9375, 0.5197, 0.9375, 0.4907, 0.9375, 0.4924, 0.9375, 0.5172, 0.9375, 0.5291, 0.9375, 0.5298, 0.9375, 0.5115, 0.9375, 0.512, 0.9375, 0.5298, 0.9375, 0.5273, 0.9375, 0.5097, 0.9375, 0.5115, 0.9375, 0.5339, 0.9375, 0.5145, 0.9375, 0.5126, 0.9375, 0.5318, 0.9375, 0.5145, 0.9375, 0.5033, 0.9375, 0.5027, 0.9375, 0.5126, 0.9375, 0.4726, 0.9375, 0.4735, 0.9375, 0.4927, 0.9375, 0.4921, 0.9375, 0.4735, 0.9375, 0.4728, 0.9375, 0.4903, 0.9375, 0.4927, 0.9375, 0.4747, 0.9375, 0.4922, 0.9375, 0.493, 0.9375, 0.4747, 0.9375, 0.4922, 0.9375, 0.5021, 0.9375, 0.5024, 0.9375, 0.493, 0.9375, 0.5115, 0.9375, 0.5126, 0.9375, 0.4927, 0.9375, 0.493, 0.9375, 0.743, 0.75, 0.744, 0.6875, 0.7478, 0.6878, 0.7474, 0.7504, 0.7474, 0.7504, 0.7478, 0.6878, 0.7522, 0.6878, 0.7526, 0.7504, 0.7526, 0.7504, 0.7522, 0.6878, 0.756, 0.6875, 0.757, 0.75, 0.744, 0.6875, 0.7446, 0.625, 0.748, 0.6252, 0.7478, 0.6878, 0.7478, 0.6878, 0.748, 0.6252, 0.752, 0.6252, 0.7522, 0.6878, 0.7522, 0.6878, 0.752, 0.6252, 0.7554, 0.625, 0.756, 0.6875, 0.7446, 0.625, 0.7449, 0.5625, 0.7481, 0.5626, 0.748, 0.6252, 0.748, 0.6252, 0.7481, 0.5626, 0.7519, 0.5626, 0.752, 0.6252, 0.752, 0.6252, 0.7519, 0.5626, 0.7551, 0.5625, 0.7554, 0.625, 0.7449, 0.5625, 0.745, 0.5, 0.7481, 0.5, 0.7481, 0.5626, 0.7481, 0.5626, 0.7481, 0.5, 0.7519, 0.5, 0.7519, 0.5626, 0.7519, 0.5626, 0.7519, 0.5, 0.755, 0.5, 0.7551, 0.5625, 0.5984, 0.9375, 0.6116, 0.875, 0.6199, 0.8755, 0.6145, 0.9377, 0.6145, 0.9377, 0.6199, 0.8755, 0.6298, 0.8755, 0.634, 0.9378, 0.634, 0.9378, 0.6298, 0.8755, 0.6381, 0.875, 0.6507, 0.9375, 0.6116, 0.875, 0.6158, 0.8125, 0.6216, 0.8129, 0.6199, 0.8755, 0.6199, 0.8755, 0.6216, 0.8129, 0.6283, 0.8129, 0.6298, 0.8755, 0.6298, 0.8755, 0.6283, 0.8129, 0.634, 0.8125, 0.6381, 0.875, 0.6158, 0.8125, 0.6178, 0.75, 0.6223, 0.7504, 0.6216, 0.8129, 0.6216, 0.8129, 0.6223, 0.7504, 0.6276, 0.7504, 0.6283, 0.8129, 0.6283, 0.8129, 0.6276, 0.7504, 0.6321, 0.75, 0.634, 0.8125, 0.6178, 0.75, 0.6189, 0.6875, 0.6227, 0.6878, 0.6223, 0.7504, 0.6223, 0.7504, 0.6227, 0.6878, 0.6272, 0.6878, 0.6276, 0.7504, 0.6276, 0.7504, 0.6272, 0.6878, 0.631, 0.6875, 0.6321, 0.75, 0.6189, 0.6875, 0.6196, 0.625, 0.623, 0.6252, 0.6227, 0.6878, 0.6227, 0.6878, 0.623, 0.6252, 0.627, 0.6252, 0.6272, 0.6878, 0.6272, 0.6878, 0.627, 0.6252, 0.6304, 0.625, 0.631, 0.6875, 0.6196, 0.625, 0.6199, 0.5625, 0.6231, 0.5626, 0.623, 0.6252, 0.623, 0.6252, 0.6231, 0.5626, 0.6269, 0.5626, 0.627, 0.6252, 0.627, 0.6252, 0.6269, 0.5626, 0.6301, 0.5625, 0.6304, 0.625, 0.6199, 0.5625, 0.62, 0.5, 0.6231, 0.5, 0.6231, 0.5626, 0.6231, 0.5626, 0.6231, 0.5, 0.6269, 0.5, 0.6269, 0.5626, 0.6269, 0.5626, 0.6269, 0.5, 0.63, 0.5, 0.6301, 0.5625, 0.4747, 0.9375, 0.487, 0.875, 0.4951, 0.8755, 0.4912, 0.9376, 0.4912, 0.9376, 0.4951, 0.8755, 0.5049, 0.8755, 0.5101, 0.9376, 0.5101, 0.9376, 0.5049, 0.8755, 0.513, 0.875, 0.5259, 0.9375, 0.487, 0.875, 0.491, 0.8125, 0.4967, 0.8129, 0.4951, 0.8755, 0.4951, 0.8755, 0.4967, 0.8129, 0.5033, 0.8129, 0.5049, 0.8755, 0.5049, 0.8755, 0.5033, 0.8129, 0.509, 0.8125, 0.513, 0.875, 0.491, 0.8125, 0.493, 0.75, 0.4974, 0.7504, 0.4967, 0.8129, 0.4967, 0.8129, 0.4974, 0.7504, 0.5026, 0.7504, 0.5033, 0.8129, 0.5033, 0.8129, 0.5026, 0.7504, 0.507, 0.75, 0.509, 0.8125, 0.493, 0.75, 0.494, 0.6875, 0.4978, 0.6878, 0.4974, 0.7504, 0.4974, 0.7504, 0.4978, 0.6878, 0.5022, 0.6878, 0.5026, 0.7504, 0.5026, 0.7504, 0.5022, 0.6878, 0.506, 0.6875, 0.507, 0.75, 0.494, 0.6875, 0.4946, 0.625, 0.498, 0.6252, 0.4978, 0.6878, 0.4978, 0.6878, 0.498, 0.6252, 0.502, 0.6252, 0.5022, 0.6878, 0.5022, 0.6878, 0.502, 0.6252, 0.5054, 0.625, 0.506, 0.6875, 0.4946, 0.625, 0.4949, 0.5625, 0.4981, 0.5626, 0.498, 0.6252, 0.498, 0.6252, 0.4981, 0.5626, 0.5019, 0.5626, 0.502, 0.6252, 0.502, 0.6252, 0.5019, 0.5626, 0.5051, 0.5625, 0.5054, 0.625, 0.4949, 0.5625, 0.495, 0.5, 0.4981, 0.5, 0.4981, 0.5626, 0.4981, 0.5626, 0.4981, 0.5, 0.5019, 0.5, 0.5019, 0.5626, 0.5019, 0.5626, 0.5019, 0.5, 0.505, 0.5, 0.5051, 0.5625, 0.3493, 0.9375, 0.3619, 0.875, 0.3702, 0.8755, 0.366, 0.9378, 0.366, 0.9378, 0.3702, 0.8755, 0.3801, 0.8755, 0.3855, 0.9377, 0.3855, 0.9377, 0.3801, 0.8755, 0.3884, 0.875, 0.4016, 0.9375, 0.3619, 0.875, 0.366, 0.8125, 0.3717, 0.8129, 0.3702, 0.8755, 0.3702, 0.8755, 0.3717, 0.8129, 0.3785, 0.8129, 0.3801, 0.8755, 0.3801, 0.8755, 0.3785, 0.8129, 0.3842, 0.8125, 0.3884, 0.875, 0.366, 0.8125, 0.3679, 0.75, 0.3724, 0.7504, 0.3717, 0.8129, 0.3717, 0.8129, 0.3724, 0.7504, 0.3777, 0.7504, 0.3785, 0.8129, 0.3785, 0.8129, 0.3777, 0.7504, 0.3822, 0.75, 0.3842, 0.8125, 0.3679, 0.75, 0.369, 0.6875, 0.3728, 0.6878, 0.3724, 0.7504, 0.3724, 0.7504, 0.3728, 0.6878, 0.3773, 0.6878, 0.3777, 0.7504, 0.3777, 0.7504, 0.3773, 0.6878, 0.3811, 0.6875, 0.3822, 0.75, 0.369, 0.6875, 0.3696, 0.625, 0.373, 0.6252, 0.3728, 0.6878, 0.3728, 0.6878, 0.373, 0.6252, 0.3771, 0.6252, 0.3773, 0.6878, 0.3773, 0.6878, 0.3771, 0.6252, 0.3804, 0.625, 0.3811, 0.6875, 0.3696, 0.625, 0.3699, 0.5625, 0.3731, 0.5626, 0.373, 0.6252, 0.373, 0.6252, 0.3731, 0.5626, 0.3769, 0.5626, 0.3771, 0.6252, 0.3771, 0.6252, 0.3769, 0.5626, 0.3801, 0.5625, 0.3804, 0.625, 0.3699, 0.5625, 0.37, 0.5, 0.3731, 0.5, 0.3731, 0.5626, 0.3731, 0.5626, 0.3731, 0.5, 0.3769, 0.5, 0.3769, 0.5626, 0.3769, 0.5626, 0.3769, 0.5, 0.38, 0.5, 0.3801, 0.5625, 0.2244, 0.9375, 0.237, 0.875, 0.2451, 0.8755, 0.2416, 0.9377, 0.2416, 0.9377, 0.2451, 0.8755, 0.2549, 0.8755, 0.2605, 0.9377, 0.2605, 0.9377, 0.2549, 0.8755, 0.263, 0.875, 0.2756, 0.9375, 0.237, 0.875, 0.241, 0.8125, 0.2467, 0.8129, 0.2451, 0.8755, 0.2451, 0.8755, 0.2467, 0.8129, 0.2533, 0.8129, 0.2549, 0.8755, 0.2549, 0.8755, 0.2533, 0.8129, 0.259, 0.8125, 0.263, 0.875, 0.241, 0.8125, 0.243, 0.75, 0.2474, 0.7504, 0.2467, 0.8129, 0.2467, 0.8129, 0.2474, 0.7504, 0.2526, 0.7504, 0.2533, 0.8129, 0.2533, 0.8129, 0.2526, 0.7504, 0.257, 0.75, 0.259, 0.8125, 0.243, 0.75, 0.244, 0.6875, 0.2478, 0.6878, 0.2474, 0.7504, 0.2474, 0.7504, 0.2478, 0.6878, 0.2522, 0.6878, 0.2526, 0.7504, 0.2526, 0.7504, 0.2522, 0.6878, 0.256, 0.6875, 0.257, 0.75, 0.244, 0.6875, 0.2446, 0.625, 0.248, 0.6252, 0.2478, 0.6878, 0.2478, 0.6878, 0.248, 0.6252, 0.252, 0.6252, 0.2522, 0.6878, 0.2522, 0.6878, 0.252, 0.6252, 0.2554, 0.625, 0.256, 0.6875, 0.2446, 0.625, 0.2449, 0.5625, 0.2481, 0.5626, 0.248, 0.6252, 0.248, 0.6252, 0.2481, 0.5626, 0.2519, 0.5626, 0.252, 0.6252, 0.252, 0.6252, 0.2519, 0.5626, 0.2551, 0.5625, 0.2554, 0.625, 0.2449, 0.5625, 0.245, 0.5, 0.2481, 0.5, 0.2481, 0.5626, 0.2481, 0.5626, 0.2481, 0.5, 0.2519, 0.5, 0.2519, 0.5626, 0.2519, 0.5626, 0.2519, 0.5, 0.255, 0.5, 0.2551, 0.5625, 0.09837, 0.9375, 0.1116, 0.875, 0.1199, 0.8755, 0.1186, 0.9377, 0.1186, 0.9377, 0.1199, 0.8755, 0.1298, 0.8755, 0.1367, 0.9378, 0.1367, 0.9378, 0.1298, 0.8755, 0.1381, 0.875, 0.1507, 0.9375, 0.1116, 0.875, 0.1158, 0.8125, 0.1215, 0.8129, 0.1199, 0.8755, 0.1199, 0.8755, 0.1215, 0.8129, 0.1283, 0.8129, 0.1298, 0.8755, 0.1298, 0.8755, 0.1283, 0.8129, 0.134, 0.8125, 0.1381, 0.875, 0.1158, 0.8125, 0.1178, 0.75, 0.1223, 0.7504, 0.1215, 0.8129, 0.1215, 0.8129, 0.1223, 0.7504, 0.1276, 0.7504, 0.1283, 0.8129, 0.1283, 0.8129, 0.1276, 0.7504, 0.1321, 0.75, 0.134, 0.8125, 0.1178, 0.75, 0.1189, 0.6875, 0.1227, 0.6878, 0.1223, 0.7504, 0.1223, 0.7504, 0.1227, 0.6878, 0.1272, 0.6878, 0.1276, 0.7504, 0.1276, 0.7504, 0.1272, 0.6878, 0.131, 0.6875, 0.1321, 0.75, 0.1189, 0.6875, 0.1196, 0.625, 0.1229, 0.6252, 0.1227, 0.6878, 0.1227, 0.6878, 0.1229, 0.6252, 0.127, 0.6252, 0.1272, 0.6878, 0.1272, 0.6878, 0.127, 0.6252, 0.1304, 0.625, 0.131, 0.6875, 0.1196, 0.625, 0.1199, 0.5625, 0.1231, 0.5626, 0.1229, 0.6252, 0.1229, 0.6252, 0.1231, 0.5626, 0.1269, 0.5626, 0.127, 0.6252, 0.127, 0.6252, 0.1269, 0.5626, 0.1301, 0.5625, 0.1304, 0.625, 0.1199, 0.5625, 0.12, 0.5, 0.1231, 0.5, 0.1231, 0.5626, 0.1231, 0.5626, 0.1231, 0.5, 0.1269, 0.5, 0.1269, 0.5626, 0.1269, 0.5626, 0.1269, 0.5, 0.13, 0.5, 0.1301, 0.5625, 0.9741, 0.9375, 0.987, 0.875, 0.9951, 0.8755, 0.9904, 0.9377, 2.384e-07, 0.9375, 9.215e-08, 0.8762, 0.004854, 0.8755, 0.009381, 0.9377, 0.009381, 0.9377, 0.004854, 0.8755, 0.01302, 0.875, 0.02534, 0.9375, 0.987, 0.875, 0.991, 0.8125, 0.9967, 0.813, 0.9951, 0.8755, 8.941e-08, 0.875, 3.083e-08, 0.8136, 0.003338, 0.813, 0.004873, 0.8755, 0.004873, 0.8755, 0.003338, 0.813, 0.008962, 0.8125, 0.01302, 0.875, 0.991, 0.8125, 0.993, 0.75, 0.9974, 0.7504, 0.9966, 0.8129, 2.98e-08, 0.8125, 2.98e-08, 0.7509, 0.002623, 0.7504, 0.003351, 0.8129, 0.003351, 0.8129, 0.002623, 0.7504, 0.007033, 0.75, 0.008962, 0.8125, 0.993, 0.75, 0.994, 0.6875, 0.9978, 0.6878, 0.9974, 0.7503, 2.98e-08, 0.75, 3.701e-10, 0.6883, 0.002233, 0.6878, 0.002633, 0.7503, 0.002633, 0.7503, 0.002233, 0.6878, 0.005974, 0.6875, 0.007033, 0.75, 0.994, 0.6875, 0.9946, 0.625, 0.998, 0.6252, 0.9978, 0.6877, 0.0, 0.6875, 0.0, 0.6256, 0.002013, 0.6252, 0.002241, 0.6877, 0.002241, 0.6877, 0.002013, 0.6252, 0.005371, 0.625, 0.005974, 0.6875, 0.9946, 0.625, 0.9949, 0.5625, 0.9981, 0.5626, 0.998, 0.6251, 0.0, 0.625, 2.963e-08, 0.5629, 0.0019, 0.5626, 0.002018, 0.6251, 0.002018, 0.6251, 0.0019, 0.5626, 0.005056, 0.5625, 0.005371, 0.625, 0.9949, 0.5625, 0.995, 0.5, 0.9981, 0.5, 0.9981, 0.5625, 2.98e-08, 0.5625, 5.706e-11, 0.5001, 0.001865, 0.5, 0.001902, 0.5625, 0.001902, 0.5625, 0.001865, 0.5, 0.004958, 0.5, 0.005056, 0.5625, 0.8493, 0.9375, 0.8619, 0.875, 0.8702, 0.8755, 0.8633, 0.9378, 0.8633, 0.9378, 0.8702, 0.8755, 0.8801, 0.8755, 0.8814, 0.9377, 0.8814, 0.9377, 0.8801, 0.8755, 0.8884, 0.875, 0.9016, 0.9375, 0.8619, 0.875, 0.866, 0.8125, 0.8717, 0.8129, 0.8702, 0.8755, 0.8702, 0.8755, 0.8717, 0.8129, 0.8784, 0.8129, 0.8801, 0.8755, 0.8801, 0.8755, 0.8784, 0.8129, 0.8842, 0.8125, 0.8884, 0.875, 0.866, 0.8125, 0.8679, 0.75, 0.8724, 0.7504, 0.8717, 0.8129, 0.8717, 0.8129, 0.8724, 0.7504, 0.8777, 0.7504, 0.8784, 0.8129, 0.8784, 0.8129, 0.8777, 0.7504, 0.8822, 0.75, 0.8842, 0.8125, 0.8679, 0.75, 0.869, 0.6875, 0.8728, 0.6878, 0.8724, 0.7504, 0.8724, 0.7504, 0.8728, 0.6878, 0.8773, 0.6878, 0.8777, 0.7504, 0.8777, 0.7504, 0.8773, 0.6878, 0.8811, 0.6875, 0.8822, 0.75, 0.869, 0.6875, 0.8696, 0.625, 0.873, 0.6252, 0.8728, 0.6878, 0.8728, 0.6878, 0.873, 0.6252, 0.877, 0.6252, 0.8773, 0.6878, 0.8773, 0.6878, 0.877, 0.6252, 0.8804, 0.625, 0.8811, 0.6875, 0.8696, 0.625, 0.8699, 0.5625, 0.8731, 0.5626, 0.873, 0.6252, 0.873, 0.6252, 0.8731, 0.5626, 0.8769, 0.5626, 0.877, 0.6252, 0.877, 0.6252, 0.8769, 0.5626, 0.8801, 0.5625, 0.8804, 0.625, 0.8699, 0.5625, 0.87, 0.5, 0.8731, 0.5, 0.8731, 0.5626, 0.8731, 0.5626, 0.8731, 0.5, 0.8769, 0.5, 0.8769, 0.5626, 0.8769, 0.5626, 0.8769, 0.5, 0.88, 0.5, 0.8801, 0.5625, 0.737, 0.875, 0.741, 0.8125, 0.7467, 0.8129, 0.7451, 0.8755, 0.7451, 0.8755, 0.7467, 0.8129, 0.7533, 0.8129, 0.7549, 0.8755, 0.7549, 0.8755, 0.7533, 0.8129, 0.759, 0.8125, 0.763, 0.875, 0.7244, 0.9375, 0.737, 0.875, 0.7451, 0.8755, 0.7395, 0.9377, 0.7395, 0.9377, 0.7451, 0.8755, 0.7549, 0.8755, 0.7584, 0.9377, 0.7584, 0.9377, 0.7549, 0.8755, 0.763, 0.875, 0.7756, 0.9375, 0.741, 0.8125, 0.743, 0.75, 0.7474, 0.7504, 0.7467, 0.8129, 0.7467, 0.8129, 0.7474, 0.7504, 0.7526, 0.7504, 0.7533, 0.8129, 0.7533, 0.8129, 0.7526, 0.7504, 0.757, 0.75, 0.759, 0.8125, 0.5703, 0.9375, 0.8493, 0.9375, 0.8633, 0.9378, 0.5809, 0.9375, 0.5809, 0.9375, 0.8633, 0.9378, 0.8814, 0.9377, 0.5979, 0.9375, 0.5979, 0.9375, 0.8814, 0.9377, 0.9016, 0.9375, 0.6165, 0.9375, 0.54, 0.9375, 0.7244, 0.9375, 0.7395, 0.9377, 0.5426, 0.9375, 0.5426, 0.9375, 0.7395, 0.9377, 0.7584, 0.9377, 0.5474, 0.9375, 0.5474, 0.9375, 0.7584, 0.9377, 0.7756, 0.9375, 0.5523, 0.9375, 0.5291, 0.9375, 0.5984, 0.9375, 0.6145, 0.9377, 0.5298, 0.9375, 0.5298, 0.9375, 0.6145, 0.9377, 0.634, 0.9378, 0.5318, 0.9375, 0.5318, 0.9375, 0.634, 0.9378, 0.6507, 0.9375, 0.5339, 0.9375, 0.1507, 0.9375, 0.4434, 0.9375, 0.4335, 0.9375, 0.1367, 0.9378, 0.1367, 0.9378, 0.4335, 0.9375, 0.4162, 0.9375, 0.1186, 0.9377, 0.1186, 0.9377, 0.4162, 0.9375, 0.3987, 0.9375, 0.09837, 0.9375, 0.2756, 0.9375, 0.4687, 0.9375, 0.467, 0.9375, 0.2605, 0.9377, 0.2605, 0.9377, 0.467, 0.9375, 0.4629, 0.9375, 0.2416, 0.9377, 0.2416, 0.9377, 0.4629, 0.9375, 0.4592, 0.9375, 0.2244, 0.9375, 0.4016, 0.9375, 0.4747, 0.9375, 0.4747, 0.9375, 0.3855, 0.9377, 0.3855, 0.9377, 0.4747, 0.9375, 0.4735, 0.9375, 0.366, 0.9378, 0.366, 0.9378, 0.4735, 0.9375, 0.4726, 0.9375, 0.3493, 0.9375, 0.5339, 0.9375, 0.5358, 0.9375, 0.5154, 0.9375, 0.5145, 0.9375, 0.5145, 0.9375, 0.5154, 0.9375, 0.4922, 0.9375, 0.4921, 0.9375, 0.4921, 0.9375, 0.4922, 0.9375, 0.4718, 0.9375, 0.4726, 0.9375, 0.5358, 0.9375, 0.54, 0.9375, 0.5162, 0.9375, 0.5154, 0.9375, 0.5154, 0.9375, 0.5162, 0.9375, 0.4924, 0.9375, 0.4922, 0.9375, 0.4922, 0.9375, 0.4924, 0.9375, 0.4687, 0.9375, 0.4718, 0.9375, 0.5523, 0.9375, 0.5596, 0.9375, 0.5262, 0.9375, 0.5213, 0.9375, 0.5213, 0.9375, 0.5262, 0.9375, 0.4865, 0.9375, 0.4903, 0.9375, 0.4903, 0.9375, 0.4865, 0.9375, 0.453, 0.9375, 0.4592, 0.9375, 0.5596, 0.9375, 0.5703, 0.9375, 0.5302, 0.9375, 0.5262, 0.9375, 0.5262, 0.9375, 0.5302, 0.9375, 0.4835, 0.9375, 0.4865, 0.9375, 0.4865, 0.9375, 0.4835, 0.9375, 0.4434, 0.9375, 0.453, 0.9375, 0.5266, 0.9375, 0.5291, 0.9375, 0.512, 0.9375, 0.5101, 0.9376, 0.5101, 0.9376, 0.512, 0.9375, 0.4922, 0.9375, 0.4912, 0.9376, 0.4912, 0.9376, 0.4922, 0.9375, 0.4747, 0.9375, 0.4754, 0.9375, 0.6165, 0.9375, 0.6864, 0.9375, 0.5727, 0.9375, 0.549, 0.9375, 0.549, 0.9375, 0.5727, 0.9375, 0.4438, 0.9375, 0.4672, 0.9375, 0.4672, 0.9375, 0.4438, 0.9375, 0.3279, 0.9375, 0.3987, 0.9375, 0.54, 0.9375, 0.5358, 0.9375, 0.6875, 0.9375, 0.7244, 0.9375])
me_sphere.materials.append(mat_material_001)
me_sphere.materials.append(mat_material_002)
me_sphere.use_remesh_fix_poles = True
me_sphere.use_remesh_preserve_attributes = False
me_sphere.use_mirror_vertex_groups = False
me_sphere.update()

# ---- objects
ob_sphere = bpy.data.objects.new('Sphere', me_sphere)

# ---- transforms, parenting, visibility, modifiers, constraints
ob_sphere.location = (0.0, 0.0, 0.0)
ob_sphere.lineart.crease_threshold = 0.0
_m = ob_sphere.modifiers.new('Mirror', 'MIRROR')
_m.use_axis = (False, False, True)
_m.merge_threshold = 0.389
_m = ob_sphere.modifiers.new('Subdivision', 'SUBSURF')
_m.uv_smooth = 'PRESERVE_CORNERS'
_m.levels = 2

# ---- collection membership
col_collection.objects.link(ob_sphere)

# ---- scene / render settings (as saved in the file)
scene.frame_start = 1; scene.frame_end = 250; scene.frame_set(1)
scene.render.engine = 'BLENDER_EEVEE_NEXT'
scene.cycles.use_denoising = False
scene.cycles.samples = 128
scene.cycles.sampling_pattern = 'TABULATED_SOBOL'
scene.cycles.use_adaptive_sampling = False
scene.cycles.use_light_tree = False
scene.view_settings.view_transform = 'Filmic'
bpy.context.view_layer.update()

# ---- added for rendering (the .blend has no active camera and no usable light): camera, sun
cam_auto = bpy.data.cameras.new('AutoCamera')
cam_auto.lens = 50.0
cam_auto.sensor_width = 36.0
cam_auto.clip_end = 1000.0
ob_auto_camera = bpy.data.objects.new('AutoCamera', cam_auto)
scene.collection.objects.link(ob_auto_camera)
ob_auto_camera.location = (3.1717, -3.80604, 2.53736)
ob_auto_camera.rotation_euler = (1.09748, -7.21219e-08, 0.694738)
scene.camera = ob_auto_camera
light_auto_sun = bpy.data.lights.new('AutoSun', 'SUN')
light_auto_sun.energy = 3.0
light_auto_sun.angle = 0.0523599
ob_auto_sun = bpy.data.objects.new('AutoSun', light_auto_sun)
scene.collection.objects.link(ob_auto_sun)
ob_auto_sun.rotation_euler = (0.872665, 0.174533, 0.523599)
bpy.context.view_layer.update()
